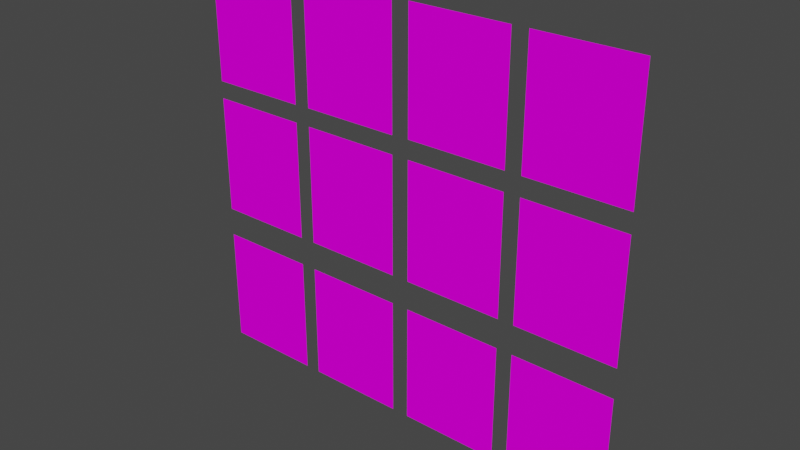 # Source: Photos.blend  (saved by Blender 2.90.8; exported with 4.5.12 LTS)
import bpy
from mathutils import Matrix  # noqa: F401  (used for matrix-valued properties, if any)

bpy.ops.wm.read_factory_settings(use_empty=True)
scene = bpy.context.scene
scene.name = 'Scene'

# ---- collections
col_collection = bpy.data.collections.new('Collection'); scene.collection.children.link(col_collection)

# ---- images (referenced by path relative to the original .blend; pixels are not part of the script)
import os
ASSET_DIR = os.environ.get("B2B_ASSET_DIR", "")  # directory of the original .blend (textures are referenced by path, not embedded)
HERE = os.path.dirname(os.path.abspath(__file__))  # packed textures are extracted next to this script under _unpacked/

def load_image(name, relpath, width, height, colorspace="sRGB"):
    """Load a texture the original file referenced (path relative to the .blend, or extracted next to this script)."""
    p = next((c for c in (os.path.join(HERE, relpath), os.path.join(ASSET_DIR, relpath)) if relpath and os.path.exists(c)), "")
    if p:
        img = bpy.data.images.load(p, check_existing=True)
        img.name = name
    else:  # same state as the original file: an image datablock whose file is absent (Cycles renders it pink)
        img = bpy.data.images.new(name, width, height)
        img.source = "FILE"
        img.filepath = "//" + (relpath or name)
    img.colorspace_settings.name = colorspace
    return img
img_albedo_png = load_image('Albedo.png', 'Albedo.png', 1024, 1024, 'sRGB')

# ---- materials (node trees are filled in below, after node groups)
mat_material_001 = bpy.data.materials.new('Material.001')
mat_material_001.use_backface_culling = True
mat_material_001.use_transparent_shadow = False

# ---- material node trees
mat_material_001.use_nodes = True; mat_material_001.node_tree.nodes.clear()
_N = mat_material_001.node_tree.nodes; _L = mat_material_001.node_tree.links
n0 = _N.new('ShaderNodeBsdfPrincipled'); n0.name = 'Principled BSDF'; n0.location = (10, 300)
n0.distribution = 'GGX'
n0.subsurface_method = 'BURLEY'
n0.inputs[3].default_value = 1.45
n0.inputs[13].default_value = 0.0
n0.inputs[27].default_value = (0.0, 0.0, 0.0, 1.0)
n0.inputs[28].default_value = 1.0
n1 = _N.new('ShaderNodeOutputMaterial'); n1.name = 'Material Output'; n1.location = (300, 300)
n2 = _N.new('ShaderNodeTexImage'); n2.name = 'Image Texture'; n2.location = (-280, 280)
n2.image = img_albedo_png
_L.new(n0.outputs[0], n1.inputs[0])
_L.new(n2.outputs[0], n0.inputs[0])
n1.is_active_output = True

# ---- world
world_world = bpy.data.worlds.new('World'); scene.world = world_world
world_world.use_nodes = True; world_world.node_tree.nodes.clear()
_N = world_world.node_tree.nodes; _L = world_world.node_tree.links
n0 = _N.new('ShaderNodeOutputWorld'); n0.name = 'World Output'; n0.location = (300, 300)
n1 = _N.new('ShaderNodeBackground'); n1.name = 'Background'; n1.location = (10, 300)
n1.inputs[0].default_value = (0.05088, 0.05088, 0.05088, 1.0)
_L.new(n1.outputs[0], n0.inputs[0])
n0.is_active_output = True
world_world.color = (0.05088, 0.05088, 0.05088)
world_world.use_sun_shadow = False
world_world.sun_shadow_jitter_overblur = 0.0

# ---- meshes
me_plane = bpy.data.meshes.new('Plane')
me_plane.from_pydata([(-0.6155, -0.7405, 6.437e-06), (0.6155, -0.7405, 6.437e-06), (-0.6155, 0.7405, 6.46e-06), (0.6155, 0.7405, 6.46e-06), (-0.6155, 0.7405, -6.502e-06), (0.6155, 0.7405, -6.502e-06), (-0.6155, -0.7405, -6.395e-06), (0.6155, -0.7405, -6.395e-06)], [], [(0, 1, 3, 2), (4, 5, 7, 6)])
_uv = me_plane.uv_layers.new(name='UVMap')
_uv.uv.foreach_set('vector', [0.001817, 0.67, 0.2471, 0.67, 0.2471, 0.9984, 0.001817, 0.9984, 0.4978, 0.9975, 0.2525, 0.9975, 0.2525, 0.6692, 0.4978, 0.6692])
me_plane.materials.append(mat_material_001)
me_plane.use_remesh_fix_poles = True
me_plane.use_remesh_preserve_attributes = False
me_plane.use_mirror_vertex_groups = False
me_plane.update()
me_plane_001 = bpy.data.meshes.new('Plane.001')
me_plane_001.from_pydata([(-0.6155, -0.7405, 6.437e-06), (0.6155, -0.7405, 6.437e-06), (-0.6155, 0.7405, 6.46e-06), (0.6155, 0.7405, 6.46e-06), (-0.6155, 0.7405, -6.502e-06), (0.6155, 0.7405, -6.502e-06), (-0.6155, -0.7405, -6.395e-06), (0.6155, -0.7405, -6.395e-06)], [], [(0, 1, 3, 2), (4, 5, 7, 6)])
_uv = me_plane_001.uv_layers.new(name='UVMap')
_uv.uv.foreach_set('vector', [0.2523, 0.3356, 0.4976, 0.3356, 0.4976, 0.664, 0.2523, 0.664, 0.4978, 0.9975, 0.2525, 0.9975, 0.2525, 0.6692, 0.4978, 0.6692])
me_plane_001.materials.append(mat_material_001)
me_plane_001.use_remesh_fix_poles = True
me_plane_001.use_remesh_preserve_attributes = False
me_plane_001.use_mirror_vertex_groups = False
me_plane_001.update()
me_plane_002 = bpy.data.meshes.new('Plane.002')
me_plane_002.from_pydata([(-0.6155, -0.7405, 6.437e-06), (0.6155, -0.7405, 6.437e-06), (-0.6155, 0.7405, 6.46e-06), (0.6155, 0.7405, 6.46e-06), (-0.6155, 0.7405, -6.502e-06), (0.6155, 0.7405, -6.502e-06), (-0.6155, -0.7405, -6.395e-06), (0.6155, -0.7405, -6.395e-06)], [], [(0, 1, 3, 2), (4, 5, 7, 6)])
_uv = me_plane_002.uv_layers.new(name='UVMap')
_uv.uv.foreach_set('vector', [0.5021, 0.3357, 0.7474, 0.3357, 0.7474, 0.6641, 0.5021, 0.6641, 0.4978, 0.9975, 0.2525, 0.9975, 0.2525, 0.6692, 0.4978, 0.6692])
me_plane_002.materials.append(mat_material_001)
me_plane_002.use_remesh_fix_poles = True
me_plane_002.use_remesh_preserve_attributes = False
me_plane_002.use_mirror_vertex_groups = False
me_plane_002.update()
me_plane_003 = bpy.data.meshes.new('Plane.003')
me_plane_003.from_pydata([(-0.6155, -0.7405, 6.437e-06), (0.6155, -0.7405, 6.437e-06), (-0.6155, 0.7405, 6.46e-06), (0.6155, 0.7405, 6.46e-06), (-0.6155, 0.7405, -6.502e-06), (0.6155, 0.7405, -6.502e-06), (-0.6155, -0.7405, -6.395e-06), (0.6155, -0.7405, -6.395e-06)], [], [(0, 1, 3, 2), (4, 5, 7, 6)])
_uv = me_plane_003.uv_layers.new(name='UVMap')
_uv.uv.foreach_set('vector', [0.7523, 0.3366, 0.9976, 0.3366, 0.9976, 0.665, 0.7523, 0.665, 0.4978, 0.9975, 0.2525, 0.9975, 0.2525, 0.6692, 0.4978, 0.6692])
me_plane_003.materials.append(mat_material_001)
me_plane_003.use_remesh_fix_poles = True
me_plane_003.use_remesh_preserve_attributes = False
me_plane_003.use_mirror_vertex_groups = False
me_plane_003.update()
me_plane_004 = bpy.data.meshes.new('Plane.004')
me_plane_004.from_pydata([(-0.6155, -0.7405, 6.437e-06), (0.6155, -0.7405, 6.437e-06), (-0.6155, 0.7405, 6.46e-06), (0.6155, 0.7405, 6.46e-06), (-0.6155, 0.7405, -6.502e-06), (0.6155, 0.7405, -6.502e-06), (-0.6155, -0.7405, -6.395e-06), (0.6155, -0.7405, -6.395e-06)], [], [(0, 1, 3, 2), (4, 5, 7, 6)])
_uv = me_plane_004.uv_layers.new(name='UVMap')
_uv.uv.foreach_set('vector', [0.001817, 0.001413, 0.2471, 0.001413, 0.2471, 0.3298, 0.001817, 0.3298, 0.4978, 0.9975, 0.2525, 0.9975, 0.2525, 0.6692, 0.4978, 0.6692])
me_plane_004.materials.append(mat_material_001)
me_plane_004.use_remesh_fix_poles = True
me_plane_004.use_remesh_preserve_attributes = False
me_plane_004.use_mirror_vertex_groups = False
me_plane_004.update()
me_plane_005 = bpy.data.meshes.new('Plane.005')
me_plane_005.from_pydata([(-0.6155, -0.7405, 6.437e-06), (0.6155, -0.7405, 6.437e-06), (-0.6155, 0.7405, 6.46e-06), (0.6155, 0.7405, 6.46e-06), (-0.6155, 0.7405, -6.502e-06), (0.6155, 0.7405, -6.502e-06), (-0.6155, -0.7405, -6.395e-06), (0.6155, -0.7405, -6.395e-06)], [], [(0, 1, 3, 2), (4, 5, 7, 6)])
_uv = me_plane_005.uv_layers.new(name='UVMap')
_uv.uv.foreach_set('vector', [0.2531, 0.001897, 0.4984, 0.001897, 0.4984, 0.3303, 0.2531, 0.3303, 0.4978, 0.9975, 0.2525, 0.9975, 0.2525, 0.6692, 0.4978, 0.6692])
me_plane_005.materials.append(mat_material_001)
me_plane_005.use_remesh_fix_poles = True
me_plane_005.use_remesh_preserve_attributes = False
me_plane_005.use_mirror_vertex_groups = False
me_plane_005.update()
me_plane_006 = bpy.data.meshes.new('Plane.006')
me_plane_006.from_pydata([(-0.6155, -0.7405, 6.437e-06), (0.6155, -0.7405, 6.437e-06), (-0.6155, 0.7405, 6.46e-06), (0.6155, 0.7405, 6.46e-06), (-0.6155, 0.7405, -6.502e-06), (0.6155, 0.7405, -6.502e-06), (-0.6155, -0.7405, -6.395e-06), (0.6155, -0.7405, -6.395e-06)], [], [(0, 1, 3, 2), (4, 5, 7, 6)])
_uv = me_plane_006.uv_layers.new(name='UVMap')
_uv.uv.foreach_set('vector', [0.5037, 0.0026, 0.749, 0.0026, 0.749, 0.331, 0.5037, 0.331, 0.4978, 0.9975, 0.2525, 0.9975, 0.2525, 0.6692, 0.4978, 0.6692])
me_plane_006.materials.append(mat_material_001)
me_plane_006.use_remesh_fix_poles = True
me_plane_006.use_remesh_preserve_attributes = False
me_plane_006.use_mirror_vertex_groups = False
me_plane_006.update()
me_plane_007 = bpy.data.meshes.new('Plane.007')
me_plane_007.from_pydata([(-0.6155, -0.7405, 6.437e-06), (0.6155, -0.7405, 6.437e-06), (-0.6155, 0.7405, 6.46e-06), (0.6155, 0.7405, 6.46e-06), (-0.6155, 0.7405, -6.502e-06), (0.6155, 0.7405, -6.502e-06), (-0.6155, -0.7405, -6.395e-06), (0.6155, -0.7405, -6.395e-06)], [], [(0, 1, 3, 2), (4, 5, 7, 6)])
_uv = me_plane_007.uv_layers.new(name='UVMap')
_uv.uv.foreach_set('vector', [0.7532, 0.001506, 0.9985, 0.001506, 0.9985, 0.3299, 0.7532, 0.3299, 0.4978, 0.9975, 0.2525, 0.9975, 0.2525, 0.6692, 0.4978, 0.6692])
me_plane_007.materials.append(mat_material_001)
me_plane_007.use_remesh_fix_poles = True
me_plane_007.use_remesh_preserve_attributes = False
me_plane_007.use_mirror_vertex_groups = False
me_plane_007.update()
me_plane_008 = bpy.data.meshes.new('Plane.008')
me_plane_008.from_pydata([(-0.6155, -0.7405, 6.437e-06), (0.6155, -0.7405, 6.437e-06), (-0.6155, 0.7405, 6.46e-06), (0.6155, 0.7405, 6.46e-06), (-0.6155, 0.7405, -6.502e-06), (0.6155, 0.7405, -6.502e-06), (-0.6155, -0.7405, -6.395e-06), (0.6155, -0.7405, -6.395e-06)], [], [(0, 1, 3, 2), (4, 5, 7, 6)])
_uv = me_plane_008.uv_layers.new(name='UVMap')
_uv.uv.foreach_set('vector', [0.001817, 0.3356, 0.2471, 0.3356, 0.2471, 0.664, 0.001817, 0.664, 0.4978, 0.9975, 0.2525, 0.9975, 0.2525, 0.6692, 0.4978, 0.6692])
me_plane_008.materials.append(mat_material_001)
me_plane_008.use_remesh_fix_poles = True
me_plane_008.use_remesh_preserve_attributes = False
me_plane_008.use_mirror_vertex_groups = False
me_plane_008.update()
me_plane_010 = bpy.data.meshes.new('Plane.010')
me_plane_010.from_pydata([(-0.6155, -0.7405, 6.437e-06), (0.6155, -0.7405, 6.437e-06), (-0.6155, 0.7405, 6.46e-06), (0.6155, 0.7405, 6.46e-06), (-0.6155, 0.7405, -6.502e-06), (0.6155, 0.7405, -6.502e-06), (-0.6155, -0.7405, -6.395e-06), (0.6155, -0.7405, -6.395e-06)], [], [(0, 1, 3, 2), (4, 5, 7, 6)])
_uv = me_plane_010.uv_layers.new(name='UVMap')
_uv.uv.foreach_set('vector', [0.5016, 0.67, 0.7469, 0.67, 0.7469, 0.9984, 0.5016, 0.9984, 0.4978, 0.9975, 0.2525, 0.9975, 0.2525, 0.6692, 0.4978, 0.6692])
me_plane_010.materials.append(mat_material_001)
me_plane_010.use_remesh_fix_poles = True
me_plane_010.use_remesh_preserve_attributes = False
me_plane_010.use_mirror_vertex_groups = False
me_plane_010.update()
me_plane_011 = bpy.data.meshes.new('Plane.011')
me_plane_011.from_pydata([(-0.6155, -0.7405, 6.437e-06), (0.6155, -0.7405, 6.437e-06), (-0.6155, 0.7405, 6.46e-06), (0.6155, 0.7405, 6.46e-06), (-0.6155, 0.7405, -6.502e-06), (0.6155, 0.7405, -6.502e-06), (-0.6155, -0.7405, -6.395e-06), (0.6155, -0.7405, -6.395e-06)], [], [(0, 1, 3, 2), (4, 5, 7, 6)])
_uv = me_plane_011.uv_layers.new(name='UVMap')
_uv.uv.foreach_set('vector', [0.7519, 0.67, 0.9972, 0.67, 0.9972, 0.9984, 0.7519, 0.9984, 0.4978, 0.9975, 0.2525, 0.9975, 0.2525, 0.6692, 0.4978, 0.6692])
me_plane_011.materials.append(mat_material_001)
me_plane_011.use_remesh_fix_poles = True
me_plane_011.use_remesh_preserve_attributes = False
me_plane_011.use_mirror_vertex_groups = False
me_plane_011.update()
me_plane_012 = bpy.data.meshes.new('Plane.012')
me_plane_012.from_pydata([(-0.6155, -0.7405, 6.437e-06), (0.6155, -0.7405, 6.437e-06), (-0.6155, 0.7405, 6.46e-06), (0.6155, 0.7405, 6.46e-06), (-0.6155, 0.7405, -6.502e-06), (0.6155, 0.7405, -6.502e-06), (-0.6155, -0.7405, -6.395e-06), (0.6155, -0.7405, -6.395e-06)], [], [(0, 1, 3, 2), (4, 5, 7, 6)])
_uv = me_plane_012.uv_layers.new(name='UVMap')
_uv.uv.foreach_set('vector', [0.2523, 0.6694, 0.4976, 0.6694, 0.4976, 0.9978, 0.2523, 0.9978, 0.4978, 0.9975, 0.2525, 0.9975, 0.2525, 0.6692, 0.4978, 0.6692])
me_plane_012.materials.append(mat_material_001)
me_plane_012.use_remesh_fix_poles = True
me_plane_012.use_remesh_preserve_attributes = False
me_plane_012.use_mirror_vertex_groups = False
me_plane_012.update()

# ---- objects
ob_empty = bpy.data.objects.new('Empty', None)
ob_plane = bpy.data.objects.new('Plane', me_plane)
ob_plane_001 = bpy.data.objects.new('Plane.001', me_plane_001)
ob_plane_002 = bpy.data.objects.new('Plane.002', me_plane_002)
ob_plane_003 = bpy.data.objects.new('Plane.003', me_plane_003)
ob_plane_004 = bpy.data.objects.new('Plane.004', me_plane_004)
ob_plane_005 = bpy.data.objects.new('Plane.005', me_plane_005)
ob_plane_006 = bpy.data.objects.new('Plane.006', me_plane_006)
ob_plane_007 = bpy.data.objects.new('Plane.007', me_plane_007)
ob_plane_008 = bpy.data.objects.new('Plane.008', me_plane_008)
ob_plane_010 = bpy.data.objects.new('Plane.010', me_plane_010)
ob_plane_011 = bpy.data.objects.new('Plane.011', me_plane_011)
ob_plane_009 = bpy.data.objects.new('Plane.009', me_plane_012)

# ---- transforms, parenting, visibility, modifiers, constraints
ob_empty.location = (0.0, 0.0, 0.0)
ob_empty.rotation_euler = (1.571, -0.0, -0.0)
ob_empty.empty_display_type = 'IMAGE'
ob_empty.empty_display_size = 5.0
ob_empty.lineart.crease_threshold = 0.0
ob_plane.location = (-1.877, 0.06837, 3.196)
ob_plane.rotation_euler = (1.571, 2.22e-16, 2.22e-16)
ob_plane.lineart.crease_threshold = 0.0
ob_plane_001.location = (-0.4488, 0.06837, 1.498)
ob_plane_001.rotation_euler = (1.571, 2.22e-16, 2.22e-16)
ob_plane_001.lineart.crease_threshold = 0.0
ob_plane_002.location = (0.9977, 0.06837, 1.498)
ob_plane_002.rotation_euler = (1.571, 2.22e-16, 2.22e-16)
ob_plane_002.lineart.crease_threshold = 0.0
ob_plane_003.location = (2.425, 0.06837, 1.498)
ob_plane_003.rotation_euler = (1.571, 2.22e-16, 2.22e-16)
ob_plane_003.lineart.crease_threshold = 0.0
ob_plane_004.location = (-1.876, 0.06837, -0.348)
ob_plane_004.rotation_euler = (1.571, 2.22e-16, 2.22e-16)
ob_plane_004.lineart.crease_threshold = 0.0
ob_plane_005.location = (-0.4488, 0.06837, -0.348)
ob_plane_005.rotation_euler = (1.571, 2.22e-16, 2.22e-16)
ob_plane_005.lineart.crease_threshold = 0.0
ob_plane_006.location = (0.9977, 0.06837, -0.348)
ob_plane_006.rotation_euler = (1.571, 2.22e-16, 2.22e-16)
ob_plane_006.lineart.crease_threshold = 0.0
ob_plane_007.location = (2.425, 0.06837, -0.348)
ob_plane_007.rotation_euler = (1.571, 2.22e-16, 2.22e-16)
ob_plane_007.lineart.crease_threshold = 0.0
ob_plane_008.location = (-1.876, 0.06837, 1.497)
ob_plane_008.rotation_euler = (1.571, 2.22e-16, 2.22e-16)
ob_plane_008.lineart.crease_threshold = 0.0
ob_plane_010.location = (0.9977, 0.06837, 3.211)
ob_plane_010.rotation_euler = (1.571, 2.22e-16, 2.22e-16)
ob_plane_010.lineart.crease_threshold = 0.0
ob_plane_011.location = (2.425, 0.06837, 3.211)
ob_plane_011.rotation_euler = (1.571, 2.22e-16, 2.22e-16)
ob_plane_011.lineart.crease_threshold = 0.0
ob_plane_009.location = (-0.4488, 0.06837, 3.203)
ob_plane_009.rotation_euler = (1.571, 2.22e-16, 2.22e-16)
ob_plane_009.lineart.crease_threshold = 0.0

# ---- collection membership
col_collection.objects.link(ob_empty)
col_collection.objects.link(ob_plane)
col_collection.objects.link(ob_plane_001)
col_collection.objects.link(ob_plane_002)
col_collection.objects.link(ob_plane_003)
col_collection.objects.link(ob_plane_004)
col_collection.objects.link(ob_plane_005)
col_collection.objects.link(ob_plane_006)
col_collection.objects.link(ob_plane_007)
col_collection.objects.link(ob_plane_008)
col_collection.objects.link(ob_plane_010)
col_collection.objects.link(ob_plane_011)
col_collection.objects.link(ob_plane_009)

# ---- scene / render settings (as saved in the file)
scene.frame_start = 1; scene.frame_end = 250; scene.frame_set(1)
scene.render.engine = 'BLENDER_EEVEE_NEXT'
scene.cycles.use_denoising = False
scene.cycles.samples = 128
scene.cycles.sampling_pattern = 'TABULATED_SOBOL'
scene.cycles.use_adaptive_sampling = False
scene.cycles.use_light_tree = False
scene.view_settings.view_transform = 'Filmic'
bpy.context.view_layer.update()

# ---- added for rendering (the .blend has no active camera and no usable light): camera, sun
cam_auto = bpy.data.cameras.new('AutoCamera')
cam_auto.lens = 50.0
cam_auto.sensor_width = 36.0
cam_auto.clip_end = 1000.0
ob_auto_camera = bpy.data.objects.new('AutoCamera', cam_auto)
scene.collection.objects.link(ob_auto_camera)
ob_auto_camera.location = (7.19896, -8.24129, 6.97143)
ob_auto_camera.rotation_euler = (1.09748, -7.21219e-08, 0.694738)
scene.camera = ob_auto_camera
light_auto_sun = bpy.data.lights.new('AutoSun', 'SUN')
light_auto_sun.energy = 3.0
light_auto_sun.angle = 0.0523599
ob_auto_sun = bpy.data.objects.new('AutoSun', light_auto_sun)
scene.collection.objects.link(ob_auto_sun)
ob_auto_sun.rotation_euler = (0.872665, 0.174533, 0.523599)
bpy.context.view_layer.update()
